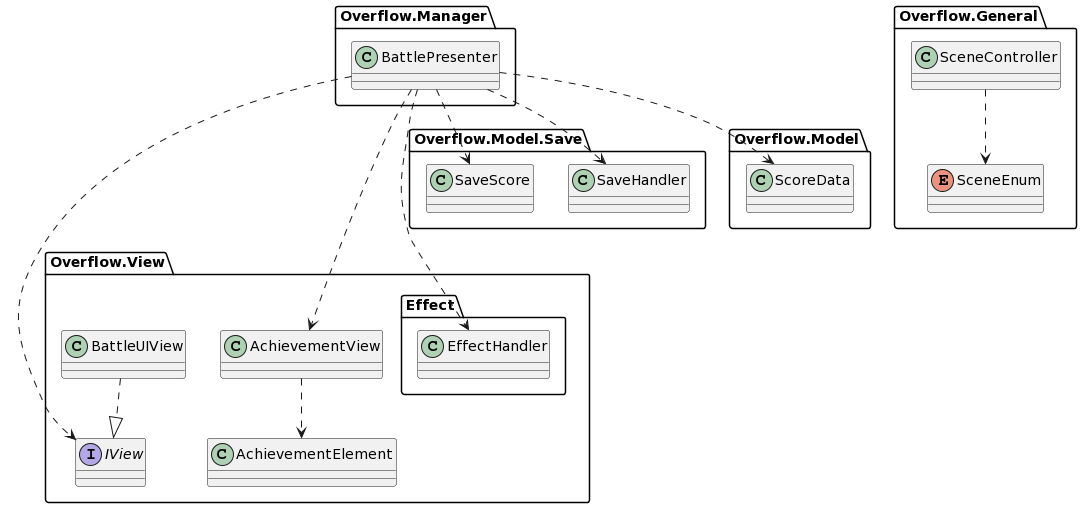

The diagram above was rendered by PlantUML. Its source (embedded in the PNG):
@startuml
'https://plantuml.com/class-diagram

namespace Overflow.View{
interface IView
    class BattleUIView
    class AchievementView
    
    BattleUIView..|>IView
    AchievementView..>AchievementElement
}

namespace Overflow.View.Effect{
    class EffectHandler
}

namespace Overflow.Manager{
    class BattlePresenter 
            
    BattlePresenter....>Overflow.View.IView
    BattlePresenter..>Overflow.View.AchievementView
    BattlePresenter..>Overflow.Model.Save.SaveHandler
    BattlePresenter..>Overflow.Model.ScoreData
    BattlePresenter..>Overflow.Model.Save.SaveScore
    BattlePresenter..>Overflow.View.Effect.EffectHandler
}

namespace Overflow.Model{
    class ScoreData{}
    }

namespace Overflow.Model.Save{
    class SaveHandler
    class SaveScore
}

namespace Overflow.General{
    class SceneController
    enum SceneEnum
    
    SceneController..>SceneEnum
}
@enduml